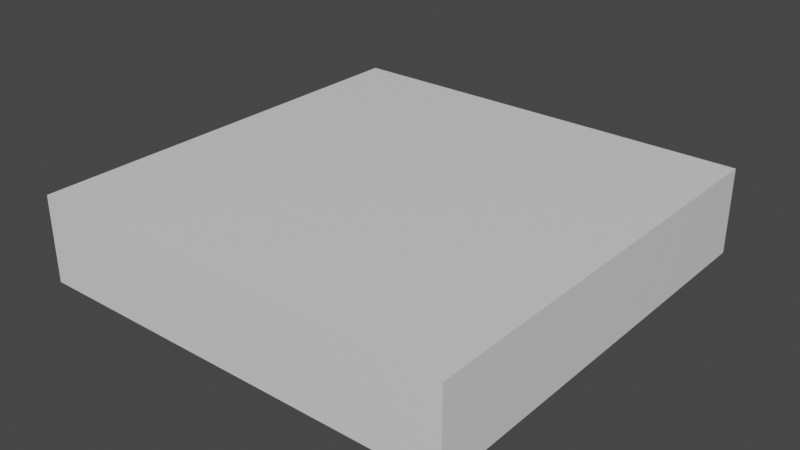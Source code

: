 # Source: Block.blend  (saved by Blender 2.82.7; exported with 4.5.12 LTS)
import bpy
from mathutils import Matrix  # noqa: F401  (used for matrix-valued properties, if any)

bpy.ops.wm.read_factory_settings(use_empty=True)
scene = bpy.context.scene
scene.name = 'Scene'

# ---- materials (node trees are filled in below, after node groups)
mat_material = bpy.data.materials.new('Material')
mat_material.alpha_threshold = 0.0
mat_material.use_transparent_shadow = False
mat_material.line_color = (0.0, 0.0, 0.0, 1.0)

# ---- material node trees
mat_material.use_nodes = True; mat_material.node_tree.nodes.clear()
_N = mat_material.node_tree.nodes; _L = mat_material.node_tree.links
n0 = _N.new('ShaderNodeOutputMaterial'); n0.name = 'Material Output'; n0.location = (300, 300)
n1 = _N.new('ShaderNodeBsdfPrincipled'); n1.name = 'Principled BSDF'; n1.location = (10, 300)
n1.distribution = 'GGX'
n1.subsurface_method = 'BURLEY'
n1.inputs[2].default_value = 0.4
n1.inputs[3].default_value = 1.45
n1.inputs[27].default_value = (0.0, 0.0, 0.0, 1.0)
n1.inputs[28].default_value = 1.0
_L.new(n1.outputs[0], n0.inputs[0])
n0.is_active_output = True

# ---- world
world_world = bpy.data.worlds.new('World'); scene.world = world_world
world_world.use_nodes = True; world_world.node_tree.nodes.clear()
_N = world_world.node_tree.nodes; _L = world_world.node_tree.links
n0 = _N.new('ShaderNodeOutputWorld'); n0.name = 'World Output'; n0.location = (300, 300)
n1 = _N.new('ShaderNodeBackground'); n1.name = 'Background'; n1.location = (10, 300)
n1.inputs[0].default_value = (0.05088, 0.05088, 0.05088, 1.0)
_L.new(n1.outputs[0], n0.inputs[0])
n0.is_active_output = True
world_world.color = (0.05088, 0.05088, 0.05088)
world_world.use_sun_shadow = False
world_world.sun_shadow_jitter_overblur = 0.0

# ---- meshes
me_cube = bpy.data.meshes.new('Cube')
me_cube.from_pydata([(1.0, 1.0, 1.0), (1.0, 1.0, -1.0), (1.0, -1.0, 1.0), (1.0, -1.0, -1.0), (-1.0, 1.0, 1.0), (-1.0, 1.0, -1.0), (-1.0, -1.0, 1.0), (-1.0, -1.0, -1.0)], [], [(0, 4, 6, 2), (3, 2, 6, 7), (7, 6, 4, 5), (5, 1, 3, 7), (1, 0, 2, 3), (5, 4, 0, 1)])
_uv = me_cube.uv_layers.new(name='UVMap')
_uv.uv.foreach_set('vector', [0.4994, 0.1925, 0.9871, 0.59, 0.4996, 0.9972, 0.0166, 0.5903, -0.6435, 0.3917, -0.1821, 0.2383, 0.4995, 0.1959, 0.0, 0.0, 0.0, 0.0, 0.4995, 0.1959, 0.5377, -0.4099, 0.04552, -0.6017, 0.04552, -0.6017, -0.4417, -0.5108, -0.6435, 0.3917, 0.0, 0.0, 0.4989, -0.002166, 0.4994, 0.1925, 0.0166, 0.5903, 0.01702, 0.3918, 0.9862, 0.3982, 0.9871, 0.59, 0.4994, 0.1925, 0.4989, -0.002166])
me_cube.materials.append(mat_material)
me_cube.use_remesh_preserve_volume = False
me_cube.use_remesh_preserve_attributes = False
me_cube.use_mirror_vertex_groups = False
me_cube.update()

# ---- objects
ob_block = bpy.data.objects.new('Block', me_cube)

# ---- transforms, parenting, visibility, modifiers, constraints
ob_block.location = (0.0, 0.0, 0.2)
ob_block.scale = (1.0, 1.0, 0.2)
ob_block.lock_rotations_4d = False
ob_block.empty_display_type = 'ARROWS'
ob_block.lineart.crease_threshold = 0.0

# ---- collection membership
scene.collection.objects.link(ob_block)

# ---- scene / render settings (as saved in the file)
scene.frame_start = 1; scene.frame_end = 250; scene.frame_set(1)
scene.render.engine = 'BLENDER_EEVEE_NEXT'
scene.cycles.use_denoising = False
scene.cycles.samples = 128
scene.cycles.sampling_pattern = 'TABULATED_SOBOL'
scene.cycles.use_adaptive_sampling = False
scene.cycles.use_light_tree = False
scene.view_settings.view_transform = 'Filmic'
bpy.context.view_layer.update()

# ---- added for rendering (the .blend has no active camera and no usable light): camera, sun
cam_auto = bpy.data.cameras.new('AutoCamera')
cam_auto.lens = 50.0
cam_auto.sensor_width = 36.0
cam_auto.clip_end = 1000.0
ob_auto_camera = bpy.data.objects.new('AutoCamera', cam_auto)
scene.collection.objects.link(ob_auto_camera)
ob_auto_camera.location = (2.64297, -3.17156, 2.31438)
ob_auto_camera.rotation_euler = (1.09748, -7.21219e-08, 0.694738)
scene.camera = ob_auto_camera
light_auto_sun = bpy.data.lights.new('AutoSun', 'SUN')
light_auto_sun.energy = 3.0
light_auto_sun.angle = 0.0523599
ob_auto_sun = bpy.data.objects.new('AutoSun', light_auto_sun)
scene.collection.objects.link(ob_auto_sun)
ob_auto_sun.rotation_euler = (0.872665, 0.174533, 0.523599)
bpy.context.view_layer.update()
